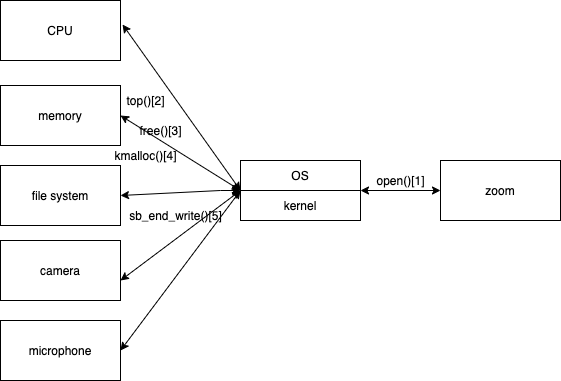

The diagram above was exported from draw.io. Its source (the exported page's mxGraphModel, read from the mxfile embedded in the PNG):
<mxGraphModel dx="448" dy="627" grid="1" gridSize="10" guides="1" tooltips="1" connect="1" arrows="1" fold="1" page="1" pageScale="1" pageWidth="827" pageHeight="1169" math="0" shadow="0">
  <root>
    <mxCell id="0" />
    <mxCell id="1" parent="0" />
    <mxCell id="3" value="CPU" style="rounded=0;whiteSpace=wrap;html=1;" vertex="1" parent="1">
      <mxGeometry x="20" y="80" width="120" height="60" as="geometry" />
    </mxCell>
    <mxCell id="4" value="memory" style="rounded=0;whiteSpace=wrap;html=1;" vertex="1" parent="1">
      <mxGeometry x="20" y="165" width="120" height="60" as="geometry" />
    </mxCell>
    <mxCell id="5" value="file system" style="rounded=0;whiteSpace=wrap;html=1;" vertex="1" parent="1">
      <mxGeometry x="20" y="245" width="120" height="60" as="geometry" />
    </mxCell>
    <mxCell id="6" value="camera" style="rounded=0;whiteSpace=wrap;html=1;" vertex="1" parent="1">
      <mxGeometry x="20" y="320" width="120" height="60" as="geometry" />
    </mxCell>
    <mxCell id="7" value="microphone" style="rounded=0;whiteSpace=wrap;html=1;" vertex="1" parent="1">
      <mxGeometry x="20" y="400" width="120" height="60" as="geometry" />
    </mxCell>
    <mxCell id="8" value="OS" style="rounded=0;whiteSpace=wrap;html=1;" vertex="1" parent="1">
      <mxGeometry x="260" y="240" width="120" height="30" as="geometry" />
    </mxCell>
    <mxCell id="9" value="kernel" style="rounded=0;whiteSpace=wrap;html=1;" vertex="1" parent="1">
      <mxGeometry x="260" y="270" width="120" height="30" as="geometry" />
    </mxCell>
    <mxCell id="10" value="zoom" style="rounded=0;whiteSpace=wrap;html=1;" vertex="1" parent="1">
      <mxGeometry x="460" y="240" width="120" height="60" as="geometry" />
    </mxCell>
    <mxCell id="11" value="" style="endArrow=classic;startArrow=classic;html=1;rounded=0;exitX=1.017;exitY=0.4;exitDx=0;exitDy=0;exitPerimeter=0;entryX=0;entryY=0;entryDx=0;entryDy=0;" edge="1" parent="1">
      <mxGeometry width="50" height="50" relative="1" as="geometry">
        <mxPoint x="142.03999999999996" y="104" as="sourcePoint" />
        <mxPoint x="260" y="270" as="targetPoint" />
      </mxGeometry>
    </mxCell>
    <mxCell id="12" value="free()[3]" style="text;html=1;align=center;verticalAlign=middle;resizable=0;points=[];autosize=1;strokeColor=none;fillColor=none;" vertex="1" parent="1">
      <mxGeometry x="150" y="200" width="60" height="20" as="geometry" />
    </mxCell>
    <mxCell id="13" value="top()[2]" style="text;html=1;align=center;verticalAlign=middle;resizable=0;points=[];autosize=1;strokeColor=none;fillColor=none;" vertex="1" parent="1">
      <mxGeometry x="140" y="170" width="50" height="20" as="geometry" />
    </mxCell>
    <mxCell id="14" value="" style="endArrow=classic;startArrow=classic;html=1;rounded=0;exitX=1;exitY=0.5;exitDx=0;exitDy=0;" edge="1" parent="1">
      <mxGeometry width="50" height="50" relative="1" as="geometry">
        <mxPoint x="140" y="195" as="sourcePoint" />
        <mxPoint x="260" y="270" as="targetPoint" />
      </mxGeometry>
    </mxCell>
    <mxCell id="15" value="" style="endArrow=classic;startArrow=classic;html=1;rounded=0;exitX=1;exitY=0.5;exitDx=0;exitDy=0;entryX=0;entryY=0;entryDx=0;entryDy=0;" edge="1" parent="1">
      <mxGeometry width="50" height="50" relative="1" as="geometry">
        <mxPoint x="140" y="275" as="sourcePoint" />
        <mxPoint x="260" y="270" as="targetPoint" />
        <Array as="points">
          <mxPoint x="240" y="270" />
        </Array>
      </mxGeometry>
    </mxCell>
    <mxCell id="16" value="" style="endArrow=classic;startArrow=classic;html=1;rounded=0;entryX=0;entryY=0;entryDx=0;entryDy=0;" edge="1" parent="1">
      <mxGeometry width="50" height="50" relative="1" as="geometry">
        <mxPoint x="140" y="360" as="sourcePoint" />
        <mxPoint x="260" y="270" as="targetPoint" />
      </mxGeometry>
    </mxCell>
    <mxCell id="17" value="" style="endArrow=classic;startArrow=classic;html=1;rounded=0;" edge="1" parent="1">
      <mxGeometry width="50" height="50" relative="1" as="geometry">
        <mxPoint x="140" y="430" as="sourcePoint" />
        <mxPoint x="260" y="270" as="targetPoint" />
      </mxGeometry>
    </mxCell>
    <mxCell id="18" value="kmalloc()[4]" style="text;html=1;align=center;verticalAlign=middle;resizable=0;points=[];autosize=1;strokeColor=none;fillColor=none;" vertex="1" parent="1">
      <mxGeometry x="125" y="225" width="80" height="20" as="geometry" />
    </mxCell>
    <mxCell id="19" value="sb_end_write()[5]" style="text;html=1;align=center;verticalAlign=middle;resizable=0;points=[];autosize=1;strokeColor=none;fillColor=none;" vertex="1" parent="1">
      <mxGeometry x="140" y="285" width="110" height="20" as="geometry" />
    </mxCell>
    <mxCell id="20" value="" style="endArrow=classic;startArrow=classic;html=1;rounded=0;entryX=0;entryY=0.5;entryDx=0;entryDy=0;exitX=1;exitY=0;exitDx=0;exitDy=0;" edge="1" parent="1">
      <mxGeometry width="50" height="50" relative="1" as="geometry">
        <mxPoint x="380" y="270" as="sourcePoint" />
        <mxPoint x="460" y="270" as="targetPoint" />
      </mxGeometry>
    </mxCell>
    <mxCell id="22" value="open()[1]" style="text;html=1;align=center;verticalAlign=middle;resizable=0;points=[];autosize=1;strokeColor=none;fillColor=none;" vertex="1" parent="1">
      <mxGeometry x="390" y="250" width="60" height="20" as="geometry" />
    </mxCell>
  </root>
</mxGraphModel>